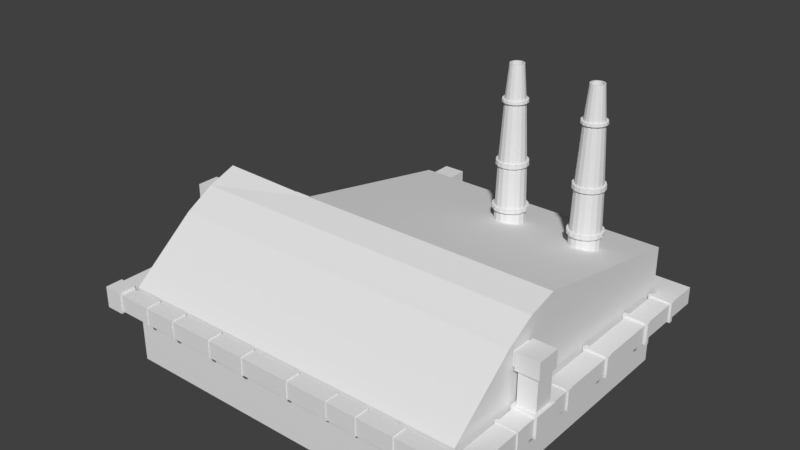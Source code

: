 # Source: factory.blend  (saved by Blender 2.79.0; exported with 4.5.12 LTS)
import bpy
from mathutils import Matrix  # noqa: F401  (used for matrix-valued properties, if any)

bpy.ops.wm.read_factory_settings(use_empty=True)
scene = bpy.context.scene
scene.name = 'Scene'

# ---- collections
col_collection_1 = bpy.data.collections.new('Collection 1'); scene.collection.children.link(col_collection_1)

# ---- materials (node trees are filled in below, after node groups)
mat_material = bpy.data.materials.new('Material')
mat_material.alpha_threshold = 0.0
mat_material.use_transparent_shadow = False
mat_material.roughness = 0.5
mat_material.line_color = (0.0, 0.0, 0.0, 1.0)

# ---- material node trees

# ---- world
world_world = bpy.data.worlds.new('World'); scene.world = world_world
world_world.color = (0.05088, 0.05088, 0.05088)
world_world.use_sun_shadow = False
world_world.sun_shadow_jitter_overblur = 0.0
world_world.cycles.sampling_method = 'MANUAL'

# ---- meshes
me_cube_001 = bpy.data.meshes.new('Cube.001')
me_cube_001.from_pydata([(-1.0, -1.235, -1.0), (-1.0, -1.235, 1.0), (-1.0, 0.7652, -1.0), (-1.0, 0.7652, 1.0), (1.0, -1.235, -1.0), (1.0, -1.235, 1.0), (1.0, 0.7652, -1.0), (1.0, 0.7652, 1.0), (3.416, -1.235, -1.0), (3.416, -1.235, 1.0), (3.416, 0.7652, -1.0), (3.416, 0.7652, 1.0), (6.888, -1.235, -1.0), (6.888, -1.235, 1.0), (6.888, 0.7652, -1.0), (6.888, 0.7652, 1.0), (8.187, -1.235, -1.0), (8.187, -1.235, 1.0), (8.187, 0.7652, -1.0), (8.187, 0.7652, 1.0), (8.199, 10.81, 1.02), (8.199, 10.81, -1.02), (6.875, 10.81, 1.02), (6.875, 10.81, -1.02), (8.208, 14.44, 1.033), (8.208, 14.44, -1.033), (6.867, 14.44, 1.033), (6.867, 14.44, -1.033), (6.888, 43.64, -1.0), (6.888, 43.64, 1.0), (8.187, 43.64, -1.0), (8.187, 43.64, 1.0), (8.26, 8.124, 1.113), (8.26, 8.124, -1.113), (8.137, 13.97, 4.926), (6.937, 13.97, 4.926), (8.137, 11.28, 4.926), (8.187, 11.17, 6.791), (6.937, 11.28, 4.926), (8.187, 14.08, 6.791), (6.888, 46.51, -1.0), (6.888, 46.51, 1.0), (8.187, 46.51, -1.0), (8.187, 46.51, 1.0), (-8.946, 46.52, 1.009), (-8.946, 46.52, -1.009), (-9.005, 46.71, 3.494), (-8.946, 43.62, 1.009), (-9.005, 43.43, 3.494), (-8.946, 43.62, -1.009), (-9.091, 43.64, 3.522), (-9.091, 46.51, 3.522), (-10.3, 43.64, 3.522), (-10.3, 46.51, 3.522), (-17.32, -1.235, -1.0), (-17.32, -1.235, 1.0), (-17.32, 1.018, -1.0), (-17.32, 1.018, 1.0), (-18.57, 1.018, -1.0), (-18.57, 1.018, 1.0), (-18.56, 15.08, -0.9775), (-18.56, 15.08, 0.9775), (-17.33, 15.08, 0.9775), (-17.33, 15.08, -0.9775), (-17.32, 18.2, 5.712), (-18.57, 18.2, 5.712), (-17.34, 15.41, 5.536), (-18.55, 15.41, 5.536), (-17.32, 18.2, 8.068), (-18.57, 18.2, 8.068), (-18.55, 17.99, 5.536), (-17.34, 17.99, 5.536), (-17.32, 19.25, -1.0), (-17.32, 19.25, 1.0), (-18.57, 19.25, -1.0), (-18.57, 19.25, 1.0), (-17.32, 21.13, -1.0), (-17.32, 21.13, 1.0), (-18.57, 21.13, -1.0), (-18.57, 21.13, 1.0), (-17.32, 19.72, 5.712), (-18.57, 19.72, 5.712), (-17.32, 19.72, 8.068), (-18.57, 19.72, 8.068), (-17.32, 21.74, 5.712), (-18.57, 21.74, 5.712), (-17.32, 21.74, 8.068), (-18.57, 21.74, 8.068), (-11.93, 19.15, 0.9177), (-11.93, 19.15, -0.9177), (-13.14, 19.3, 0.9375), (-13.14, 19.3, -0.9375), (-13.04, 19.57, 7.996), (-13.04, 19.57, 5.783), (-13.17, 21.73, 8.055), (-13.17, 21.73, 5.724), (-13.03, 19.15, 0.9177), (-13.03, 19.15, -0.999), (-13.17, 19.73, 8.055), (-13.17, 19.73, 5.724), (-11.91, 19.57, 7.996), (-11.91, 19.57, 5.783), (-13.08, 17.18, -1.0), (-13.08, 17.18, 1.0), (-13.08, 17.65, 5.712), (-13.08, 17.65, 8.068), (-11.88, 17.18, -1.0), (-11.88, 17.18, 1.0), (-11.88, 17.65, 5.712), (-11.88, 17.65, 8.068), (-3.79, 0.7652, 1.0), (-3.79, -1.235, 1.0), (-3.79, -1.235, -1.0), (-3.79, 0.7652, -1.0), (-7.278, 0.7652, 1.0), (-7.278, -1.235, -1.0), (-7.278, -1.235, 1.0), (-7.278, 0.7652, -1.0), (-9.876, 0.7652, 1.0), (-9.876, -1.235, -1.0), (-9.876, -1.235, 1.0), (-9.876, 0.7652, -1.0), (-12.93, 0.7652, 1.0), (-12.93, -1.235, -1.0), (-12.93, -1.235, 1.0), (-12.93, 0.7652, -1.0), (-15.12, 0.7652, 1.0), (-15.12, -1.235, -1.0), (-15.12, -1.235, 1.0), (-15.12, 0.7652, -1.0), (-14.95, -1.235, 1.0), (-14.95, 0.7652, -1.0), (-14.95, 0.7652, 1.0), (-14.95, -1.235, -1.0), (-12.67, -1.235, 1.0), (-12.67, 0.7652, -1.0), (-12.67, 0.7652, 1.0), (-12.67, -1.235, -1.0), (-9.624, -1.235, 1.0), (-9.624, 0.7652, -1.0), (-9.624, 0.7652, 1.0), (-9.624, -1.235, -1.0), (-6.99, -1.235, 1.0), (-6.99, 0.7652, -1.0), (-6.99, 0.7652, 1.0), (-6.99, -1.235, -1.0), (-3.547, -1.235, 1.0), (-3.547, 0.7652, -1.0), (-3.547, 0.7652, 1.0), (-3.547, -1.235, -1.0), (-0.7353, 0.7652, -1.0), (-0.7353, 0.7652, 1.0), (-0.7353, -1.235, -1.0), (-0.7353, -1.235, 1.0), (1.282, -1.235, 1.0), (1.282, 0.7652, 1.0), (1.282, 0.7652, -1.0), (1.282, -1.235, -1.0), (3.741, -1.235, -1.0), (3.741, -1.235, 1.0), (3.741, 0.7652, -1.0), (3.741, 0.7652, 1.0), (-15.14, 0.9059, 1.141), (-15.14, -1.375, -1.141), (-15.14, -1.375, 1.141), (-15.14, 0.9059, -1.141), (-14.93, -1.375, 1.141), (-14.93, 0.9059, -1.141), (-14.93, 0.9059, 1.141), (-14.93, -1.375, -1.141), (-12.95, 0.9001, 1.135), (-12.95, -1.37, -1.135), (-12.95, -1.37, 1.135), (-12.95, 0.9001, -1.135), (-12.65, -1.37, 1.135), (-12.65, 0.9001, -1.135), (-12.65, 0.9001, 1.135), (-12.65, -1.37, -1.135), (-9.892, 0.8983, 1.133), (-9.892, -1.368, -1.133), (-9.892, -1.368, 1.133), (-9.892, 0.8983, -1.133), (-9.607, -1.368, 1.133), (-9.607, 0.8983, -1.133), (-9.607, 0.8983, 1.133), (-9.607, -1.368, -1.133), (-7.299, 0.91, 1.145), (-7.299, -1.38, -1.145), (-7.299, -1.38, 1.145), (-7.299, 0.91, -1.145), (-6.969, -1.38, 1.145), (-6.969, 0.91, -1.145), (-6.969, 0.91, 1.145), (-6.969, -1.38, -1.145), (-3.805, 0.8959, 1.131), (-3.805, -1.365, 1.131), (-3.805, -1.365, -1.131), (-3.805, 0.8959, -1.131), (-3.531, -1.365, 1.131), (-3.531, 0.8959, -1.131), (-3.531, 0.8959, 1.131), (-3.531, -1.365, -1.131), (-1.012, -1.323, -1.088), (-1.012, -1.323, 1.088), (-1.012, 0.8529, -1.088), (-1.012, 0.8529, 1.088), (-0.7237, 0.8529, -1.088), (-0.7237, 0.8529, 1.088), (-0.7237, -1.323, -1.088), (-0.7237, -1.323, 1.088), (0.9841, -1.347, -1.113), (0.9841, -1.347, 1.113), (0.9841, 0.8779, -1.113), (0.9841, 0.8779, 1.113), (1.298, -1.347, 1.113), (1.298, 0.8779, 1.113), (1.298, 0.8779, -1.113), (1.298, -1.347, -1.113), (3.389, -1.402, -1.167), (3.389, -1.402, 1.167), (3.389, 0.9319, -1.167), (3.389, 0.9319, 1.167), (3.768, -1.402, -1.167), (3.768, -1.402, 1.167), (3.768, 0.9319, -1.167), (3.768, 0.9319, 1.167), (-17.16, 0.7652, 1.0), (-17.16, -1.235, -1.0), (-17.16, -1.235, 1.0), (-17.16, 0.7652, -1.0), (-17.32, -1.45, -1.26), (-17.32, -1.45, 1.26), (-17.32, 0.9803, -1.26), (-17.32, 0.9803, 1.26), (-18.57, -1.45, -1.26), (-18.57, -1.45, 1.26), (-18.57, 0.9803, -1.26), (-18.57, 0.9803, 1.26), (-17.19, 18.32, -1.201), (-17.19, 18.32, 1.201), (-18.7, 18.32, -1.201), (-18.7, 18.32, 1.201), (-18.7, 15.08, 1.201), (-18.7, 15.08, -1.201), (-17.19, 15.08, -1.201), (-17.19, 15.08, 1.201), (-18.57, 12.49, -1.0), (-17.32, 12.49, 1.0), (-18.57, 12.49, 1.0), (-17.32, 12.49, -1.0), (-17.35, 17.97, 1.201), (-18.54, 17.97, 1.201), (-18.54, 15.43, 1.201), (-17.35, 15.43, 1.201), (-17.31, 18.32, -1.004), (-17.31, 18.32, 1.004), (-18.58, 18.32, -1.004), (-18.58, 18.32, 1.004), (-17.22, 18.25, 5.536), (-18.67, 18.25, 5.536), (-18.67, 15.15, 5.536), (-17.22, 15.15, 5.536), (-17.22, 18.25, 8.243), (-18.67, 18.25, 8.243), (-18.67, 15.15, 8.243), (-17.22, 15.15, 8.243), (-17.32, 19.0, -1.001), (-18.57, 19.0, -1.001), (-18.57, 19.0, 1.001), (-17.32, 19.0, 1.001), (-17.27, 19.26, -1.075), (-17.27, 19.26, 1.075), (-18.62, 19.26, -1.075), (-18.62, 19.26, 1.075), (-17.27, 18.99, -1.076), (-18.62, 18.99, -1.076), (-18.62, 18.99, 1.076), (-17.27, 18.99, 1.076), (-16.33, 21.13, 1.0), (-16.33, 21.13, -1.0), (-16.33, 19.25, 1.0), (-16.33, 19.25, -1.0), (-16.18, 21.13, 1.0), (-16.18, 19.25, 1.0), (-16.18, 21.13, -1.0), (-16.18, 19.25, -1.0), (-16.34, 21.27, 1.144), (-16.34, 21.27, -1.144), (-16.34, 19.11, 1.144), (-16.34, 19.11, -1.144), (-16.17, 21.27, 1.144), (-16.17, 19.11, 1.144), (-16.17, 21.27, -1.144), (-16.17, 19.11, -1.144), (-13.14, 19.15, -1.105), (-13.14, 19.15, 1.105), (-13.14, 21.23, -1.105), (-13.14, 21.23, 1.105), (-11.81, 19.15, -1.105), (-11.81, 19.15, 1.105), (-11.81, 21.23, -1.105), (-11.81, 21.23, 1.105), (-13.14, 21.07, -0.9375), (-13.14, 21.07, 0.9375), (-14.32, 21.09, -0.9617), (-14.32, 19.28, -0.9617), (-14.32, 19.28, 0.9617), (-14.32, 21.09, 0.9617), (-14.18, 21.09, -0.9589), (-14.18, 21.09, 0.9589), (-14.18, 19.28, -0.9589), (-14.18, 19.28, 0.9589), (-14.32, 21.2, -1.072), (-14.32, 19.18, -1.072), (-14.32, 19.18, 1.072), (-14.32, 21.2, 1.072), (-14.17, 21.2, -1.069), (-14.17, 21.2, 1.069), (-14.17, 19.18, -1.069), (-14.17, 19.18, 1.069), (-13.17, 19.57, 5.537), (-13.17, 19.57, 8.243), (-13.17, 21.89, 5.537), (-13.17, 21.89, 8.243), (-11.79, 19.57, 5.537), (-11.79, 19.57, 8.243), (-11.79, 21.89, 5.537), (-11.79, 21.89, 8.243), (-16.26, 19.72, 8.065), (-16.26, 21.73, 8.065), (-16.26, 21.73, 5.715), (-16.26, 19.72, 5.715), (-16.07, 19.72, 8.064), (-16.07, 21.73, 8.064), (-16.07, 21.73, 5.715), (-16.07, 19.72, 5.715), (-14.62, 19.72, 8.059), (-14.62, 21.73, 8.059), (-14.62, 21.73, 5.72), (-14.62, 19.72, 5.72), (-14.45, 19.72, 8.059), (-14.45, 21.73, 8.059), (-14.45, 21.73, 5.72), (-14.45, 19.72, 5.72), (-16.27, 19.66, 8.131), (-16.27, 21.79, 8.131), (-16.27, 21.79, 5.648), (-16.27, 19.66, 5.648), (-16.06, 19.66, 8.13), (-16.06, 21.79, 8.13), (-16.06, 21.79, 5.649), (-16.06, 19.66, 5.649), (-14.62, 19.65, 8.139), (-14.62, 21.8, 8.139), (-14.62, 21.8, 5.64), (-14.62, 19.65, 5.64), (-14.45, 19.65, 8.138), (-14.45, 21.8, 8.138), (-14.45, 21.8, 5.641), (-14.45, 19.65, 5.641), (-18.57, 12.15, -1.0), (-17.32, 12.15, 1.0), (-18.57, 12.15, 1.0), (-17.32, 12.15, -1.0), (-18.64, 12.51, -1.102), (-17.25, 12.51, 1.102), (-18.64, 12.51, 1.102), (-17.25, 12.51, -1.102), (-18.64, 12.14, -1.102), (-17.25, 12.14, 1.102), (-18.64, 12.14, 1.102), (-17.25, 12.14, -1.102), (-18.57, 7.246, -1.0), (-17.32, 7.246, 1.0), (-18.57, 7.246, 1.0), (-17.32, 7.246, -1.0), (-18.57, 6.914, -1.0), (-17.32, 6.914, 1.0), (-18.57, 6.914, 1.0), (-17.32, 6.914, -1.0), (-18.66, 7.27, -1.143), (-17.23, 7.27, 1.143), (-18.66, 7.27, 1.143), (-17.23, 7.27, -1.143), (-18.66, 6.89, -1.143), (-17.23, 6.89, 1.143), (-18.66, 6.89, 1.143), (-17.23, 6.89, -1.143), (6.73, 10.81, -1.243), (6.73, 10.81, 1.243), (8.345, 10.81, -1.243), (8.345, 10.81, 1.243), (6.73, 14.44, -1.243), (6.73, 14.44, 1.243), (8.345, 14.44, -1.243), (8.345, 14.44, 1.243), (8.187, 8.095, -1.0), (8.187, 8.095, 1.0), (6.888, 8.095, 1.0), (6.888, 8.095, -1.0), (8.187, 7.579, 1.0), (6.888, 7.579, 1.0), (6.888, 7.579, -1.0), (8.187, 7.579, -1.0), (8.187, 17.28, 1.0), (6.888, 17.28, 1.0), (6.888, 17.28, -1.0), (8.187, 17.28, -1.0), (8.187, 17.79, 1.0), (6.888, 17.79, 1.0), (6.888, 17.79, -1.0), (8.187, 17.79, -1.0), (6.937, 11.28, 1.243), (8.138, 11.28, 1.243), (6.937, 13.97, 1.243), (8.138, 13.97, 1.243), (6.795, 10.96, 4.926), (8.28, 10.96, 4.926), (6.795, 14.29, 4.926), (8.28, 14.29, 4.926), (6.795, 10.96, 6.917), (8.28, 10.96, 6.917), (6.795, 14.29, 6.917), (8.28, 14.29, 6.917), (6.815, 8.124, 1.113), (6.815, 8.124, -1.113), (8.26, 7.55, 1.113), (6.815, 7.55, 1.113), (6.815, 7.55, -1.113), (8.26, 7.55, -1.113), (8.303, 17.23, 1.179), (6.772, 17.23, 1.179), (6.772, 17.23, -1.179), (8.303, 17.23, -1.179), (8.303, 17.84, 1.179), (6.772, 17.84, 1.179), (6.772, 17.84, -1.179), (8.303, 17.84, -1.179), (8.187, 25.59, 1.0), (6.888, 25.59, 1.0), (6.888, 25.59, -1.0), (8.187, 25.59, -1.0), (8.187, 26.1, 1.0), (6.888, 26.1, 1.0), (6.888, 26.1, -1.0), (8.187, 26.1, -1.0), (8.333, 25.53, 1.226), (6.741, 25.53, 1.226), (6.741, 25.53, -1.226), (8.333, 25.53, -1.226), (8.333, 26.15, 1.226), (6.741, 26.15, 1.226), (6.741, 26.15, -1.226), (8.333, 26.15, -1.226), (8.187, 34.87, 1.0), (6.888, 34.87, 1.0), (6.888, 34.87, -1.0), (8.187, 34.87, -1.0), (8.187, 35.26, 1.0), (6.888, 35.26, 1.0), (6.888, 35.26, -1.0), (8.187, 35.26, -1.0), (8.361, 34.81, 1.269), (6.713, 34.81, 1.269), (6.713, 34.81, -1.269), (8.361, 34.81, -1.269), (8.361, 35.31, 1.269), (6.713, 35.31, 1.269), (6.713, 35.31, -1.269), (8.361, 35.31, -1.269), (5.269, 43.64, 1.0), (5.269, 43.64, -1.0), (5.269, 46.51, -1.0), (5.269, 46.51, 1.0), (5.55, 43.64, -1.0), (5.55, 46.51, -1.0), (5.55, 43.64, 1.0), (5.55, 46.51, 1.0), (5.233, 43.27, 1.256), (5.233, 43.27, -1.256), (5.233, 46.87, -1.256), (5.233, 46.87, 1.256), (5.586, 43.27, -1.256), (5.586, 46.87, -1.256), (5.586, 43.27, 1.256), (5.586, 46.87, 1.256), (8.187, 41.11, 1.0), (6.888, 41.11, 1.0), (6.888, 41.11, -1.0), (8.187, 41.11, -1.0), (8.187, 41.57, 1.0), (6.888, 41.57, 1.0), (6.888, 41.57, -1.0), (8.187, 41.57, -1.0), (8.309, 41.07, 1.188), (6.766, 41.07, 1.188), (6.766, 41.07, -1.188), (8.309, 41.07, -1.188), (8.309, 41.61, 1.188), (6.766, 41.61, 1.188), (6.766, 41.61, -1.188), (8.309, 41.61, -1.188), (0.816, 43.64, 1.0), (0.816, 46.51, 1.0), (0.816, 43.64, -1.0), (0.816, 46.51, -1.0), (0.4865, 43.64, 1.0), (0.4865, 46.51, 1.0), (0.4865, 43.64, -1.0), (0.4865, 46.51, -1.0), (0.8661, 43.2, 1.305), (0.8661, 46.94, 1.305), (0.8661, 43.2, -1.305), (0.8661, 46.94, -1.305), (0.4363, 43.2, 1.305), (0.4363, 46.94, 1.305), (0.4363, 43.2, -1.305), (0.4363, 46.94, -1.305), (-4.302, 43.64, 1.0), (-4.302, 46.51, 1.0), (-4.302, 43.64, -1.0), (-4.302, 46.51, -1.0), (-4.568, 43.64, 1.0), (-4.568, 46.51, 1.0), (-4.568, 43.64, -1.0), (-4.568, 46.51, -1.0), (-4.302, 43.64, 1.0), (-4.302, 46.51, 1.0), (-4.302, 43.64, -1.0), (-4.302, 46.51, -1.0), (-4.568, 43.64, 1.0), (-4.568, 46.51, 1.0), (-4.568, 43.64, -1.0), (-4.568, 46.51, -1.0), (-4.277, 43.37, 1.188), (-4.277, 46.77, 1.188), (-4.277, 43.37, -1.188), (-4.277, 46.77, -1.188), (-4.592, 43.37, 1.188), (-4.592, 46.77, 1.188), (-4.592, 43.37, -1.188), (-4.592, 46.77, -1.188), (6.795, 11.27, 5.11), (6.795, 13.98, 5.11), (6.795, 11.27, 6.732), (6.795, 13.98, 6.732), (6.084, 11.27, 5.11), (6.084, 13.98, 5.11), (6.084, 11.27, 6.732), (6.084, 13.98, 6.732), (-8.946, 43.29, -1.239), (-8.946, 43.29, 1.239), (-8.946, 46.85, -1.239), (-8.946, 46.85, 1.239), (-10.45, 43.29, -1.239), (-10.45, 43.29, 1.239), (-10.45, 46.85, -1.239), (-10.45, 46.85, 1.239), (-10.39, 43.43, 3.494), (-10.39, 46.71, 3.494), (-9.005, 43.43, 5.634), (-9.005, 46.71, 5.634), (-10.39, 43.43, 5.634), (-10.39, 46.71, 5.634), (-7.79, 43.64, 1.0), (-7.79, 46.51, 1.0), (-7.79, 43.64, -1.0), (-7.79, 46.51, -1.0), (-9.095, 43.65, 1.239), (-9.095, 46.5, 1.239), (-10.3, 43.65, 1.239), (-10.3, 46.5, 1.239), (-9.126, 43.29, -0.942), (-9.126, 43.29, 0.942), (-10.27, 43.29, -0.942), (-10.27, 43.29, 0.942), (-9.212, 43.43, 3.813), (-10.18, 43.43, 3.813), (-9.212, 43.43, 5.315), (-10.18, 43.43, 5.315), (-9.126, 42.04, -0.942), (-9.126, 42.04, 0.942), (-10.27, 42.04, -0.942), (-10.27, 42.04, 0.942), (-9.212, 42.18, 3.813), (-10.18, 42.18, 3.813), (-9.212, 42.18, 5.315), (-10.18, 42.18, 5.315)], [(39, 37)], [(228, 226, 57, 55), (150, 151, 7, 6), (155, 154, 9, 11), (153, 151, 207, 209), (150, 6, 4, 152), (0, 2, 204, 202), (159, 158, 12, 13), (156, 155, 11, 10), (154, 157, 8, 9), (157, 156, 10, 8), (15, 13, 17, 19), (158, 160, 14, 12), (161, 159, 13, 15), (160, 161, 15, 14), (18, 19, 17, 16), (389, 391, 413, 412), (13, 12, 16, 17), (12, 14, 18, 16), (391, 395, 415, 413), (21, 396, 399, 23), (22, 398, 397, 20), (491, 490, 31, 29), (24, 404, 405, 26), (389, 388, 23, 22), (25, 407, 404, 24), (492, 491, 29, 28), (493, 492, 28, 30), (490, 493, 30, 31), (415, 34, 36, 413), (26, 405, 406, 27), (27, 406, 407, 25), (23, 399, 398, 22), (416, 418, 35, 38), (414, 35, 34, 415), (419, 417, 36, 34), (412, 38, 35, 414), (40, 41, 43, 42), (30, 28, 40, 42), (31, 30, 42, 43), (29, 31, 43, 41), (552, 553, 44, 45), (550, 552, 45, 49), (553, 551, 47, 44), (551, 550, 49, 47), (50, 51, 46, 48), (51, 53, 559, 46), (53, 52, 558, 559), (52, 50, 48, 558), (56, 57, 233, 232), (229, 227, 54, 56), (226, 229, 56, 57), (227, 228, 55, 54), (56, 54, 230, 232), (59, 58, 236, 237), (55, 57, 233, 231), (244, 245, 62, 63), (64, 68, 262, 258), (65, 64, 258, 259), (68, 69, 263, 262), (65, 69, 83, 81), (72, 74, 78, 76), (238, 240, 256, 254), (77, 76, 78, 79), (74, 75, 79, 78), (75, 73, 77, 79), (321, 323, 94, 98), (81, 83, 87, 85), (69, 68, 82, 83), (68, 64, 80, 82), (64, 65, 81, 80), (84, 85, 87, 86), (80, 81, 85, 84), (92, 105, 109, 100), (83, 82, 86, 87), (322, 320, 99, 95), (93, 101, 108, 104), (105, 92, 93, 104), (295, 297, 303, 90), (294, 298, 89, 97), (296, 294, 91, 302), (102, 103, 96, 97), (89, 88, 107, 106), (321, 320, 93, 92), (100, 109, 108, 101), (299, 295, 96, 88), (295, 294, 97, 96), (297, 296, 302, 303), (320, 321, 98, 99), (298, 299, 88, 89), (102, 97, 89, 106), (325, 321, 92, 100), (147, 149, 201, 199), (149, 146, 198, 201), (111, 112, 196, 195), (112, 113, 197, 196), (117, 114, 186, 189), (142, 144, 192, 190), (114, 116, 188, 186), (144, 143, 191, 192), (140, 139, 183, 184), (120, 119, 179, 180), (119, 121, 181, 179), (139, 141, 185, 183), (122, 124, 172, 170), (135, 137, 177, 175), (137, 134, 174, 177), (124, 123, 171, 172), (130, 132, 168, 166), (132, 131, 167, 168), (129, 126, 162, 165), (126, 128, 164, 162), (124, 122, 132, 130), (125, 123, 133, 131), (122, 125, 131, 132), (123, 124, 130, 133), (120, 118, 136, 134), (121, 119, 137, 135), (118, 121, 135, 136), (119, 120, 134, 137), (116, 114, 140, 138), (117, 115, 141, 139), (114, 117, 139, 140), (115, 116, 138, 141), (111, 110, 144, 142), (113, 112, 145, 143), (110, 113, 143, 144), (112, 111, 142, 145), (1, 3, 148, 146), (2, 0, 149, 147), (3, 2, 147, 148), (0, 1, 146, 149), (7, 151, 153, 5), (152, 153, 209, 208), (4, 5, 153, 152), (3, 1, 203, 205), (6, 7, 213, 212), (156, 157, 217, 216), (7, 5, 211, 213), (155, 156, 216, 215), (8, 10, 220, 218), (9, 8, 218, 219), (159, 161, 225, 223), (158, 159, 223, 222), (169, 166, 164, 163), (168, 167, 165, 162), (167, 169, 163, 165), (166, 168, 162, 164), (127, 129, 165, 163), (133, 130, 166, 169), (128, 127, 163, 164), (131, 133, 169, 167), (177, 174, 172, 171), (176, 175, 173, 170), (175, 177, 171, 173), (174, 176, 170, 172), (125, 122, 170, 173), (136, 135, 175, 176), (134, 136, 176, 174), (123, 125, 173, 171), (185, 182, 180, 179), (184, 183, 181, 178), (183, 185, 179, 181), (182, 184, 178, 180), (138, 140, 184, 182), (118, 120, 180, 178), (121, 118, 178, 181), (141, 138, 182, 185), (193, 190, 188, 187), (192, 191, 189, 186), (191, 193, 187, 189), (190, 192, 186, 188), (145, 142, 190, 193), (143, 145, 193, 191), (115, 117, 189, 187), (116, 115, 187, 188), (201, 198, 195, 196), (200, 199, 197, 194), (199, 201, 196, 197), (198, 200, 194, 195), (110, 111, 195, 194), (113, 110, 194, 197), (148, 147, 199, 200), (146, 148, 200, 198), (208, 209, 203, 202), (207, 205, 203, 209), (204, 206, 208, 202), (204, 205, 207, 206), (2, 3, 205, 204), (151, 150, 206, 207), (1, 0, 202, 203), (150, 152, 208, 206), (210, 212, 216, 217), (211, 210, 217, 214), (212, 213, 215, 216), (213, 211, 214, 215), (154, 155, 215, 214), (5, 4, 210, 211), (157, 154, 214, 217), (4, 6, 212, 210), (220, 221, 225, 224), (221, 219, 223, 225), (218, 220, 224, 222), (219, 218, 222, 223), (160, 158, 222, 224), (161, 160, 224, 225), (11, 9, 219, 221), (10, 11, 221, 220), (127, 128, 228, 227), (126, 129, 229, 226), (129, 127, 227, 229), (128, 126, 226, 228), (231, 233, 237, 235), (234, 235, 237, 236), (232, 230, 234, 236), (230, 231, 235, 234), (57, 59, 237, 233), (54, 55, 231, 230), (58, 56, 232, 236), (243, 242, 241, 240), (245, 244, 238, 239), (244, 243, 240, 238), (245, 242, 61, 62), (242, 243, 60, 61), (241, 242, 252, 251), (243, 244, 63, 60), (248, 246, 364, 366), (247, 248, 366, 365), (363, 360, 368, 371), (361, 363, 371, 369), (63, 249, 246, 60), (60, 246, 248, 61), (61, 248, 247, 62), (62, 247, 249, 63), (69, 65, 259, 263), (239, 241, 251, 250), (242, 245, 253, 252), (245, 239, 250, 253), (240, 241, 257, 256), (241, 239, 255, 257), (239, 238, 254, 255), (260, 261, 265, 264), (264, 265, 262, 263), (259, 260, 264, 263), (261, 258, 262, 265), (258, 261, 66, 71), (259, 258, 71, 70), (261, 260, 67, 66), (260, 259, 70, 67), (66, 253, 250, 71), (71, 250, 251, 70), (70, 251, 252, 67), (67, 252, 253, 66), (266, 254, 256, 267), (267, 256, 257, 268), (268, 257, 255, 269), (269, 255, 254, 266), (72, 73, 271, 270), (73, 75, 273, 271), (269, 266, 274, 277), (267, 268, 276, 275), (271, 277, 274, 270), (273, 276, 277, 271), (272, 275, 276, 273), (270, 274, 275, 272), (266, 267, 275, 274), (268, 269, 277, 276), (74, 72, 270, 272), (75, 74, 272, 273), (73, 72, 281, 280), (72, 76, 279, 281), (77, 73, 280, 278), (76, 77, 278, 279), (279, 278, 286, 287), (284, 285, 293, 292), (280, 281, 289, 288), (282, 284, 292, 290), (288, 289, 293, 291), (289, 287, 292, 293), (286, 288, 291, 290), (287, 286, 290, 292), (281, 279, 287, 289), (283, 282, 290, 291), (285, 283, 291, 293), (278, 280, 288, 286), (299, 298, 300, 301), (294, 296, 300, 298), (297, 295, 299, 301), (296, 297, 301, 300), (103, 107, 88, 96), (294, 295, 90, 91), (304, 284, 282, 307), (306, 283, 285, 305), (308, 302, 91, 310), (307, 282, 283, 306), (310, 311, 319, 318), (284, 304, 305, 285), (307, 306, 314, 315), (308, 310, 318, 316), (302, 308, 309, 303), (90, 311, 310, 91), (303, 309, 311, 90), (306, 305, 313, 314), (317, 315, 314, 319), (319, 314, 313, 318), (316, 312, 315, 317), (312, 316, 318, 313), (304, 307, 315, 312), (305, 304, 312, 313), (311, 309, 317, 319), (309, 308, 316, 317), (320, 322, 326, 324), (325, 324, 326, 327), (323, 321, 325, 327), (322, 323, 327, 326), (320, 324, 101, 93), (323, 322, 95, 94), (324, 325, 100, 101), (340, 98, 94, 341), (341, 94, 95, 342), (342, 95, 99, 343), (343, 99, 98, 340), (80, 331, 328, 82), (84, 330, 331, 80), (86, 329, 330, 84), (82, 328, 329, 86), (334, 335, 351, 350), (328, 331, 347, 344), (332, 333, 349, 348), (330, 329, 345, 346), (335, 339, 336, 332), (334, 338, 339, 335), (333, 337, 338, 334), (332, 336, 337, 333), (336, 339, 355, 352), (340, 341, 357, 356), (338, 337, 353, 354), (343, 340, 356, 359), (347, 351, 348, 344), (346, 350, 351, 347), (345, 349, 350, 346), (344, 348, 349, 345), (329, 328, 344, 345), (331, 330, 346, 347), (333, 334, 350, 349), (335, 332, 348, 351), (355, 359, 356, 352), (354, 358, 359, 355), (353, 357, 358, 354), (352, 356, 357, 353), (342, 343, 359, 358), (337, 336, 352, 353), (339, 338, 354, 355), (341, 342, 358, 357), (375, 372, 360, 363), (374, 373, 361, 362), (373, 375, 363, 361), (372, 374, 362, 360), (368, 370, 366, 364), (369, 371, 367, 365), (370, 369, 365, 366), (371, 368, 364, 367), (360, 362, 370, 368), (362, 361, 369, 370), (246, 249, 367, 364), (249, 247, 365, 367), (378, 377, 385, 386), (374, 372, 380, 382), (376, 378, 386, 384), (373, 374, 382, 381), (56, 58, 376, 379), (59, 57, 377, 378), (57, 56, 379, 377), (58, 59, 378, 376), (384, 386, 382, 380), (385, 387, 383, 381), (386, 385, 381, 382), (387, 384, 380, 383), (372, 375, 383, 380), (375, 373, 381, 383), (377, 379, 387, 385), (379, 376, 384, 387), (390, 388, 392, 394), (391, 390, 394, 395), (388, 389, 393, 392), (20, 397, 396, 21), (394, 392, 27, 25), (395, 393, 414, 415), (393, 395, 24, 26), (393, 389, 412, 414), (390, 391, 20, 21), (401, 400, 426, 427), (399, 396, 33, 425), (403, 402, 428, 429), (397, 398, 424, 32), (19, 18, 403, 400), (15, 19, 400, 401), (14, 15, 401, 402), (18, 14, 402, 403), (388, 390, 21, 23), (392, 393, 26, 27), (391, 389, 22, 20), (395, 394, 25, 24), (408, 409, 435, 434), (406, 405, 431, 432), (411, 408, 434, 437), (409, 410, 436, 435), (420, 422, 545, 544), (420, 421, 423, 422), (419, 418, 422, 423), (417, 419, 423, 421), (416, 417, 421, 420), (413, 36, 38, 412), (418, 419, 34, 35), (417, 416, 38, 36), (429, 428, 425, 33), (428, 427, 424, 425), (427, 426, 32, 424), (426, 429, 33, 32), (396, 397, 32, 33), (398, 399, 425, 424), (402, 401, 427, 428), (400, 403, 429, 426), (430, 433, 437, 434), (433, 432, 436, 437), (432, 431, 435, 436), (431, 430, 434, 435), (404, 407, 433, 430), (410, 411, 437, 436), (405, 404, 430, 431), (407, 406, 432, 433), (408, 411, 441, 438), (411, 410, 440, 441), (410, 409, 439, 440), (409, 408, 438, 439), (444, 445, 453, 452), (438, 441, 449, 446), (442, 443, 451, 450), (440, 439, 447, 448), (446, 449, 453, 450), (449, 448, 452, 453), (448, 447, 451, 452), (447, 446, 450, 451), (439, 438, 446, 447), (441, 440, 448, 449), (443, 444, 452, 451), (445, 442, 450, 453), (442, 445, 457, 454), (445, 444, 456, 457), (444, 443, 455, 456), (443, 442, 454, 455), (461, 458, 466, 469), (459, 460, 468, 467), (457, 456, 464, 465), (455, 454, 462, 463), (462, 465, 469, 466), (465, 464, 468, 469), (464, 463, 467, 468), (463, 462, 466, 467), (456, 455, 463, 464), (458, 459, 467, 466), (454, 457, 465, 462), (460, 461, 469, 468), (475, 474, 482, 483), (472, 473, 481, 480), (477, 475, 483, 485), (471, 472, 480, 479), (28, 29, 476, 474), (40, 28, 474, 475), (29, 41, 477, 476), (41, 40, 475, 477), (485, 483, 480, 481), (484, 485, 481, 478), (483, 482, 479, 480), (482, 484, 478, 479), (470, 471, 479, 478), (473, 470, 478, 481), (476, 477, 485, 484), (474, 476, 484, 482), (458, 461, 489, 486), (461, 460, 488, 489), (460, 459, 487, 488), (459, 458, 486, 487), (493, 490, 498, 501), (491, 492, 500, 499), (489, 488, 496, 497), (487, 486, 494, 495), (494, 497, 501, 498), (497, 496, 500, 501), (496, 495, 499, 500), (495, 494, 498, 499), (488, 487, 495, 496), (490, 491, 499, 498), (486, 489, 497, 494), (492, 493, 501, 500), (473, 472, 505, 503), (470, 473, 503, 502), (472, 471, 504, 505), (471, 470, 502, 504), (507, 506, 514, 515), (503, 505, 513, 511), (506, 508, 516, 514), (505, 504, 512, 513), (511, 513, 517, 515), (510, 511, 515, 514), (513, 512, 516, 517), (512, 510, 514, 516), (504, 502, 510, 512), (502, 503, 511, 510), (508, 509, 517, 516), (509, 507, 515, 517), (507, 509, 521, 519), (506, 507, 519, 518), (509, 508, 520, 521), (508, 506, 518, 520), (525, 523, 531, 533), (524, 525, 533, 532), (518, 519, 527, 526), (520, 518, 526, 528), (531, 530, 538, 539), (530, 532, 540, 538), (527, 529, 537, 535), (529, 528, 536, 537), (521, 520, 528, 529), (522, 524, 532, 530), (519, 521, 529, 527), (523, 522, 530, 531), (535, 537, 541, 539), (534, 535, 539, 538), (537, 536, 540, 541), (536, 534, 538, 540), (528, 526, 534, 536), (526, 527, 535, 534), (532, 533, 541, 540), (533, 531, 539, 541), (545, 543, 547, 549), (418, 416, 542, 543), (416, 420, 544, 542), (422, 418, 543, 545), (544, 545, 549, 548), (542, 544, 548, 546), (543, 542, 546, 547), (553, 552, 556, 557), (554, 555, 557, 556), (551, 555, 575, 573), (552, 550, 554, 556), (562, 558, 577, 579), (560, 561, 563, 562), (559, 558, 562, 563), (46, 559, 563, 561), (48, 46, 561, 560), (523, 525, 567, 565), (522, 523, 565, 564), (525, 524, 566, 567), (524, 522, 564, 566), (49, 566, 564, 47), (47, 564, 565, 44), (44, 565, 567, 45), (45, 567, 566, 49), (555, 551, 568, 570), (51, 569, 571, 53), (557, 555, 570, 571), (551, 553, 569, 568), (553, 557, 571, 569), (53, 571, 570, 52), (52, 570, 568, 50), (50, 568, 569, 51), (574, 572, 580, 582), (555, 554, 574, 575), (550, 551, 573, 572), (554, 550, 572, 574), (560, 562, 579, 578), (558, 48, 576, 577), (48, 560, 578, 576), (575, 574, 582, 583), (576, 578, 586, 584), (577, 576, 584, 585), (573, 575, 583, 581), (579, 577, 585, 587), (572, 573, 581, 580), (578, 579, 587, 586)])
me_cube_001.use_remesh_preserve_volume = False
me_cube_001.use_remesh_preserve_attributes = False
me_cube_001.use_mirror_vertex_groups = False
me_cube_001.update()
me_cylinder = bpy.data.meshes.new('Cylinder')
me_cylinder.from_pydata([(0.0, 1.0, -1.0), (3.519e-08, 0.4183, 1.66), (0.3827, 0.9239, -1.0), (0.1601, 0.3865, 1.66), (0.7071, 0.7071, -1.0), (0.2958, 0.2958, 1.66), (0.9239, 0.3827, -1.0), (0.3865, 0.1601, 1.66), (1.0, -4.371e-08, -1.0), (0.4183, -2.028e-08, 1.66), (0.9239, -0.3827, -1.0), (0.3865, -0.1601, 1.66), (0.7071, -0.7071, -1.0), (0.2958, -0.2958, 1.66), (0.3827, -0.9239, -1.0), (0.1601, -0.3865, 1.66), (1.51e-07, -1.0, -1.0), (9.836e-08, -0.4183, 1.66), (-0.3827, -0.9239, -1.0), (-0.1601, -0.3865, 1.66), (-0.7071, -0.7071, -1.0), (-0.2958, -0.2958, 1.66), (-0.9239, -0.3827, -1.0), (-0.3865, -0.1601, 1.66), (-1.0, 1.192e-08, -1.0), (-0.4183, 2.997e-09, 1.66), (-0.9239, 0.3827, -1.0), (-0.3865, 0.1601, 1.66), (-0.7071, 0.7071, -1.0), (-0.2958, 0.2958, 1.66), (-0.3827, 0.9239, -1.0), (-0.1601, 0.3865, 1.66), (6.12e-09, 0.8867, -0.1576), (0.3393, 0.8192, -0.1576), (0.627, 0.627, -0.1576), (0.8192, 0.3393, -0.1576), (0.8867, -3.718e-08, -0.1576), (0.8192, -0.3393, -0.1576), (0.627, -0.627, -0.1576), (0.3393, -0.8192, -0.1576), (1.4e-07, -0.8867, -0.1576), (-0.3393, -0.8192, -0.1576), (-0.627, -0.627, -0.1576), (-0.8192, -0.3393, -0.1576), (-0.8867, 1.216e-08, -0.1576), (-0.8192, 0.3393, -0.1576), (-0.627, 0.627, -0.1576), (-0.3393, 0.8192, -0.1576), (1.047e-08, 0.8092, 0.4155), (0.3097, 0.7476, 0.4155), (0.5722, 0.5722, 0.4155), (0.7476, 0.3097, 0.4155), (0.8092, -3.414e-08, 0.4155), (0.7476, -0.3097, 0.4155), (0.5722, -0.5722, 0.4155), (0.3097, -0.7476, 0.4155), (1.327e-07, -0.8092, 0.4155), (-0.3097, -0.7476, 0.4155), (-0.5722, -0.5722, 0.4155), (-0.7476, -0.3097, 0.4155), (-0.8092, 1.088e-08, 0.4155), (-0.7476, 0.3097, 0.4155), (-0.5722, 0.5722, 0.4155), (-0.3097, 0.7476, 0.4155), (2.261e-08, 0.6053, 1.203), (0.2317, 0.5593, 1.203), (0.428, 0.428, 1.203), (0.5593, 0.2317, 1.203), (0.6053, -2.601e-08, 1.203), (0.5593, -0.2317, 1.203), (0.428, -0.428, 1.203), (0.2317, -0.5593, 1.203), (1.14e-07, -0.6053, 1.203), (-0.2317, -0.5593, 1.203), (-0.428, -0.428, 1.203), (-0.5593, -0.2317, 1.203), (-0.6053, 7.668e-09, 1.203), (-0.5593, 0.2317, 1.203), (-0.428, 0.428, 1.203), (-0.2317, 0.5593, 1.203), (3.875e-08, 0.3523, 1.66), (0.1348, 0.3255, 1.66), (0.2491, 0.2491, 1.66), (0.3255, 0.1348, 1.66), (0.3523, -1.796e-08, 1.66), (0.3255, -0.1348, 1.66), (0.2491, -0.2491, 1.66), (0.1348, -0.3255, 1.66), (9.194e-08, -0.3523, 1.66), (-0.1348, -0.3255, 1.66), (-0.2491, -0.2491, 1.66), (-0.3255, -0.1348, 1.66), (-0.3523, 1.641e-09, 1.66), (-0.3255, 0.1348, 1.66), (-0.2491, 0.2491, 1.66), (-0.1348, 0.3255, 1.66), (3.875e-08, 0.3523, -0.8179), (0.1348, 0.3255, -0.8179), (0.2491, 0.2491, -0.8179), (0.3255, 0.1348, -0.8179), (0.3523, -1.796e-08, -0.8179), (0.3255, -0.1348, -0.8179), (0.2491, -0.2491, -0.8179), (0.1348, -0.3255, -0.8179), (9.194e-08, -0.3523, -0.8179), (-0.1348, -0.3255, -0.8179), (-0.2491, -0.2491, -0.8179), (-0.3255, -0.1348, -0.8179), (-0.3523, 1.641e-09, -0.8179), (-0.3255, 0.1348, -0.8179), (-0.2491, 0.2491, -0.8179), (-0.1348, 0.3255, -0.8179), (0.3043, 0.7347, 0.4694), (0.5623, 0.5623, 0.4694), (0.7347, 0.3043, 0.4694), (0.7953, -3.359e-08, 0.4694), (0.7347, -0.3043, 0.4694), (0.5623, -0.5623, 0.4694), (0.3043, -0.7347, 0.4694), (1.314e-07, -0.7953, 0.4694), (-0.3043, -0.7347, 0.4694), (-0.5623, -0.5623, 0.4694), (-0.7347, -0.3043, 0.4694), (-0.7953, 1.066e-08, 0.4694), (-0.7347, 0.3043, 0.4694), (-0.5623, 0.5623, 0.4694), (-0.3043, 0.7347, 0.4694), (1.13e-08, 0.7953, 0.4694), (1.82e-09, 0.9321, 0.4155), (0.3567, 0.8612, 0.4155), (0.6591, 0.6591, 0.4155), (0.8612, 0.3567, 0.4155), (0.9321, -3.933e-08, 0.4155), (0.8612, -0.3567, 0.4155), (0.6591, -0.6591, 0.4155), (0.3567, -0.8612, 0.4155), (1.426e-07, -0.9321, 0.4155), (-0.3567, -0.8612, 0.4155), (-0.6591, -0.6591, 0.4155), (-0.8612, -0.3567, 0.4155), (-0.9321, 1.253e-08, 0.4155), (-0.8612, 0.3567, 0.4155), (-0.6591, 0.6591, 0.4155), (-0.3567, 0.8612, 0.4155), (0.3506, 0.8463, 0.4694), (0.6477, 0.6477, 0.4694), (0.8463, 0.3506, 0.4694), (0.9161, -3.869e-08, 0.4694), (0.8463, -0.3506, 0.4694), (0.6477, -0.6477, 0.4694), (0.3506, -0.8463, 0.4694), (1.411e-07, -0.9161, 0.4694), (-0.3506, -0.8463, 0.4694), (-0.6477, -0.6477, 0.4694), (-0.8463, -0.3506, 0.4694), (-0.9161, 1.228e-08, 0.4694), (-0.8463, 0.3506, 0.4694), (-0.6477, 0.6477, 0.4694), (-0.3506, 0.8463, 0.4694), (2.777e-09, 0.9161, 0.4694), (2.351e-08, 0.592, 1.235), (0.2265, 0.5469, 1.235), (0.4186, 0.4186, 1.235), (0.5469, 0.2265, 1.235), (0.592, -2.56e-08, 1.235), (0.5469, -0.2265, 1.235), (0.4186, -0.4186, 1.235), (0.2265, -0.5469, 1.235), (1.129e-07, -0.592, 1.235), (-0.2265, -0.5469, 1.235), (-0.4186, -0.4186, 1.235), (-0.5469, -0.2265, 1.235), (-0.592, 7.333e-09, 1.235), (-0.5469, 0.2265, 1.235), (-0.4186, 0.4186, 1.235), (-0.2265, 0.5469, 1.235), (1.401e-08, 0.7378, 1.203), (0.2823, 0.6816, 1.203), (0.5217, 0.5217, 1.203), (0.6816, 0.2823, 1.203), (0.7378, -3.129e-08, 1.203), (0.6816, -0.2823, 1.203), (0.5217, -0.5217, 1.203), (0.2823, -0.6816, 1.203), (1.254e-07, -0.7378, 1.203), (-0.2823, -0.6816, 1.203), (-0.5217, -0.5217, 1.203), (-0.6816, -0.2823, 1.203), (-0.7378, 9.752e-09, 1.203), (-0.6816, 0.2823, 1.203), (-0.5217, 0.5217, 1.203), (-0.2823, 0.6816, 1.203), (1.511e-08, 0.7214, 1.235), (0.2761, 0.6665, 1.235), (0.5101, 0.5101, 1.235), (0.6665, 0.2761, 1.235), (0.7214, -3.079e-08, 1.235), (0.6665, -0.2761, 1.235), (0.5101, -0.5101, 1.235), (0.2761, -0.6665, 1.235), (1.24e-07, -0.7214, 1.235), (-0.2761, -0.6665, 1.235), (-0.5101, -0.5101, 1.235), (-0.6665, -0.2761, 1.235), (-0.7214, 9.344e-09, 1.235), (-0.6665, 0.2761, 1.235), (-0.5101, 0.5101, 1.235), (-0.2761, 0.6665, 1.235), (0.3371, 0.8138, -0.1139), (0.6228, 0.6228, -0.1139), (0.8138, 0.3371, -0.1139), (0.8808, -3.695e-08, -0.1139), (0.8138, -0.3371, -0.1139), (0.6228, -0.6228, -0.1139), (0.3371, -0.8138, -0.1139), (1.394e-07, -0.8808, -0.1139), (-0.3371, -0.8138, -0.1139), (-0.6228, -0.6228, -0.1139), (-0.8138, -0.3371, -0.1139), (-0.8808, 1.206e-08, -0.1139), (-0.8138, 0.3371, -0.1139), (-0.6228, 0.6228, -0.1139), (-0.3371, 0.8138, -0.1139), (6.451e-09, 0.8808, -0.1139), (-4.481e-09, 1.038, -0.1576), (0.3973, 0.9591, -0.1576), (0.7341, 0.7341, -0.1576), (0.9591, 0.3973, -0.1576), (1.038, -4.321e-08, -0.1576), (0.9591, -0.3973, -0.1576), (0.7341, -0.7341, -0.1576), (0.3973, -0.9591, -0.1576), (1.523e-07, -1.038, -0.1576), (-0.3973, -0.9591, -0.1576), (-0.7341, -0.7341, -0.1576), (-0.9591, -0.3973, -0.1576), (-1.038, 1.455e-08, -0.1576), (-0.9591, 0.3973, -0.1576), (-0.7341, 0.7341, -0.1576), (-0.3973, 0.9591, -0.1576), (0.3946, 0.9527, -0.1139), (0.7292, 0.7292, -0.1139), (0.9527, 0.3946, -0.1139), (1.031, -4.294e-08, -0.1139), (0.9527, -0.3946, -0.1139), (0.7292, -0.7292, -0.1139), (0.3946, -0.9527, -0.1139), (1.516e-07, -1.031, -0.1139), (-0.3946, -0.9527, -0.1139), (-0.7292, -0.7292, -0.1139), (-0.9527, -0.3946, -0.1139), (-1.031, 1.444e-08, -0.1139), (-0.9527, 0.3946, -0.1139), (-0.7292, 0.7292, -0.1139), (-0.3946, 0.9527, -0.1139), (-4.093e-09, 1.031, -0.1139)], [], [(160, 1, 3, 161), (161, 3, 5, 162), (162, 5, 7, 163), (163, 7, 9, 164), (164, 9, 11, 165), (165, 11, 13, 166), (166, 13, 15, 167), (167, 15, 17, 168), (168, 17, 19, 169), (169, 19, 21, 170), (170, 21, 23, 171), (171, 23, 25, 172), (172, 25, 27, 173), (173, 27, 29, 174), (5, 3, 81, 82), (174, 29, 31, 175), (175, 31, 1, 160), (30, 47, 32, 0), (28, 46, 47, 30), (26, 45, 46, 28), (24, 44, 45, 26), (22, 43, 44, 24), (20, 42, 43, 22), (18, 41, 42, 20), (16, 40, 41, 18), (14, 39, 40, 16), (12, 38, 39, 14), (10, 37, 38, 12), (8, 36, 37, 10), (6, 35, 36, 8), (4, 34, 35, 6), (2, 33, 34, 4), (0, 32, 33, 2), (222, 63, 48, 223), (221, 62, 63, 222), (220, 61, 62, 221), (219, 60, 61, 220), (218, 59, 60, 219), (217, 58, 59, 218), (216, 57, 58, 217), (215, 56, 57, 216), (214, 55, 56, 215), (213, 54, 55, 214), (212, 53, 54, 213), (211, 52, 53, 212), (210, 51, 52, 211), (209, 50, 51, 210), (208, 49, 50, 209), (223, 48, 49, 208), (126, 79, 64, 127), (125, 78, 79, 126), (124, 77, 78, 125), (123, 76, 77, 124), (122, 75, 76, 123), (121, 74, 75, 122), (120, 73, 74, 121), (119, 72, 73, 120), (118, 71, 72, 119), (117, 70, 71, 118), (116, 69, 70, 117), (115, 68, 69, 116), (114, 67, 68, 115), (113, 66, 67, 114), (112, 65, 66, 113), (127, 64, 65, 112), (90, 89, 105, 106), (15, 13, 86, 87), (25, 23, 91, 92), (11, 9, 84, 85), (21, 19, 89, 90), (31, 29, 94, 95), (7, 5, 82, 83), (17, 15, 87, 88), (3, 1, 80, 81), (27, 25, 92, 93), (13, 11, 85, 86), (23, 21, 90, 91), (1, 31, 95, 80), (9, 7, 83, 84), (19, 17, 88, 89), (29, 27, 93, 94), (97, 96, 111, 110, 109, 108, 107, 106, 105, 104, 103, 102, 101, 100, 99, 98), (83, 82, 98, 99), (91, 90, 106, 107), (84, 83, 99, 100), (92, 91, 107, 108), (85, 84, 100, 101), (93, 92, 108, 109), (86, 85, 101, 102), (94, 93, 109, 110), (87, 86, 102, 103), (95, 94, 110, 111), (88, 87, 103, 104), (81, 80, 96, 97), (80, 95, 111, 96), (89, 88, 104, 105), (82, 81, 97, 98), (59, 58, 138, 139), (122, 123, 155, 154), (60, 59, 139, 140), (121, 122, 154, 153), (61, 60, 140, 141), (120, 121, 153, 152), (62, 61, 141, 142), (119, 120, 152, 151), (49, 48, 128, 129), (63, 62, 142, 143), (118, 119, 151, 150), (50, 49, 129, 130), (48, 63, 143, 128), (117, 118, 150, 149), (51, 50, 130, 131), (116, 117, 149, 148), (128, 159, 144, 129), (129, 144, 145, 130), (130, 145, 146, 131), (131, 146, 147, 132), (132, 147, 148, 133), (133, 148, 149, 134), (134, 149, 150, 135), (135, 150, 151, 136), (136, 151, 152, 137), (137, 152, 153, 138), (138, 153, 154, 139), (139, 154, 155, 140), (140, 155, 156, 141), (141, 156, 157, 142), (142, 157, 158, 143), (143, 158, 159, 128), (123, 124, 156, 155), (58, 57, 137, 138), (124, 125, 157, 156), (57, 56, 136, 137), (127, 112, 144, 159), (125, 126, 158, 157), (56, 55, 135, 136), (112, 113, 145, 144), (126, 127, 159, 158), (55, 54, 134, 135), (113, 114, 146, 145), (54, 53, 133, 134), (114, 115, 147, 146), (53, 52, 132, 133), (115, 116, 148, 147), (52, 51, 131, 132), (165, 166, 198, 197), (66, 65, 177, 178), (64, 79, 191, 176), (166, 167, 199, 198), (67, 66, 178, 179), (167, 168, 200, 199), (68, 67, 179, 180), (168, 169, 201, 200), (69, 68, 180, 181), (169, 170, 202, 201), (70, 69, 181, 182), (170, 171, 203, 202), (71, 70, 182, 183), (171, 172, 204, 203), (72, 71, 183, 184), (172, 173, 205, 204), (191, 207, 192, 176), (190, 206, 207, 191), (189, 205, 206, 190), (188, 204, 205, 189), (187, 203, 204, 188), (186, 202, 203, 187), (185, 201, 202, 186), (184, 200, 201, 185), (183, 199, 200, 184), (182, 198, 199, 183), (181, 197, 198, 182), (180, 196, 197, 181), (179, 195, 196, 180), (178, 194, 195, 179), (177, 193, 194, 178), (176, 192, 193, 177), (79, 78, 190, 191), (65, 64, 176, 177), (164, 165, 197, 196), (78, 77, 189, 190), (163, 164, 196, 195), (77, 76, 188, 189), (162, 163, 195, 194), (76, 75, 187, 188), (175, 160, 192, 207), (161, 162, 194, 193), (75, 74, 186, 187), (174, 175, 207, 206), (160, 161, 193, 192), (74, 73, 185, 186), (173, 174, 206, 205), (73, 72, 184, 185), (37, 36, 228, 229), (214, 215, 247, 246), (38, 37, 229, 230), (213, 214, 246, 245), (39, 38, 230, 231), (212, 213, 245, 244), (40, 39, 231, 232), (211, 212, 244, 243), (41, 40, 232, 233), (210, 211, 243, 242), (42, 41, 233, 234), (209, 210, 242, 241), (222, 223, 255, 254), (43, 42, 234, 235), (208, 209, 241, 240), (221, 222, 254, 253), (224, 255, 240, 225), (225, 240, 241, 226), (226, 241, 242, 227), (227, 242, 243, 228), (228, 243, 244, 229), (229, 244, 245, 230), (230, 245, 246, 231), (231, 246, 247, 232), (232, 247, 248, 233), (233, 248, 249, 234), (234, 249, 250, 235), (235, 250, 251, 236), (236, 251, 252, 237), (237, 252, 253, 238), (238, 253, 254, 239), (239, 254, 255, 224), (215, 216, 248, 247), (36, 35, 227, 228), (216, 217, 249, 248), (35, 34, 226, 227), (32, 47, 239, 224), (217, 218, 250, 249), (34, 33, 225, 226), (47, 46, 238, 239), (218, 219, 251, 250), (33, 32, 224, 225), (46, 45, 237, 238), (219, 220, 252, 251), (45, 44, 236, 237), (220, 221, 253, 252), (223, 208, 240, 255), (44, 43, 235, 236)])
me_cylinder.use_remesh_preserve_volume = False
me_cylinder.use_remesh_preserve_attributes = False
me_cylinder.use_mirror_vertex_groups = False
me_cylinder.update()
me_cube = bpy.data.meshes.new('Cube')
me_cube.from_pydata([(5.589, 1.0, -1.0), (5.589, -1.0, -1.0), (-6.897, -1.0, -1.0), (-6.897, 1.0, -1.0), (5.589, 1.0, 1.0), (5.589, -1.0, 1.0), (-6.897, -1.0, 1.0), (-6.897, 1.0, 1.0), (1.788e-07, 1.0, -1.0), (0.0, -1.0, -1.0), (5.589, -3.245, 1.0), (5.589, 1.0, 0.0), (5.589, -1.0, 0.0), (-6.897, -1.0, 0.0), (-6.897, 1.0, 0.0), (5.589, 1.0, 4.333), (5.589, -5.96e-08, -1.0), (-6.897, 2.98e-07, -1.0), (5.589, -5.364e-07, 1.0), (-6.897, 1.788e-07, 1.0), (-6.897, -3.245, -1.0), (8.941e-08, 1.192e-07, -1.0), (-6.897, 2.384e-07, 0.0), (5.589, -2.98e-07, 0.0), (-3.448, 1.0, -1.0), (-3.448, -1.0, -1.0), (-3.448, 1.0, 1.0), (-3.448, 1.0, 0.0), (5.589, -3.245, -1.0), (-3.448, 2.086e-07, -1.0), (5.589, 7.079, -1.0), (5.589, 7.079, 1.0), (5.364e-07, 7.079, -1.0), (5.96e-07, 7.079, 1.0), (5.589, 7.079, 1.178e-06), (5.662e-07, 7.079, 1.178e-06), (-3.448, 7.079, -1.0), (-3.448, 7.079, 1.0), (-3.448, 7.079, 1.178e-06), (5.589, -1.0, 3.489), (-6.897, -1.0, 3.489), (-6.897, 1.0, 4.423), (2.384e-07, 1.0, 4.333), (-5.364e-07, -1.0, 3.489), (5.589, -5.364e-07, 4.06), (-6.897, 1.788e-07, 4.06), (-1.49e-07, -1.788e-07, 4.06), (-3.448, 1.0, 4.333), (-3.448, -1.0, 3.489), (-3.448, 1.421e-14, 4.06), (5.589, 7.079, 3.147), (5.96e-07, 7.079, 3.147), (-3.448, 7.079, 3.147), (-6.897, -3.245, 1.0), (0.0, -3.245, -1.0), (-5.364e-07, -3.245, 1.0), (5.589, -3.245, -1.192e-07), (-6.897, -3.245, -1.192e-07), (-2.682e-07, -3.245, -1.192e-07), (-3.448, -3.245, -1.0), (-3.448, -3.245, 1.0), (-3.448, -3.245, -1.192e-07), (5.589, -3.245, 1.68), (-6.897, -3.245, 1.68), (-5.364e-07, -3.245, 1.68), (-3.448, -3.245, 1.68), (5.589, 4.04, 1.0), (-3.448, 4.04, -1.0), (-3.301, 2.061, -0.8931), (3.576e-07, 4.04, -1.0), (5.589, 4.04, -1.0), (-3.448, 4.04, 1.0), (5.589, 4.04, 5.888e-07), (4.172e-07, 4.04, 3.74), (5.589, 4.04, 3.74), (-3.448, 4.04, 3.74), (2.795, 1.0, -1.0), (2.795, -1.0, -1.0), (2.795, 2.98e-08, -1.0), (2.795, 7.079, -1.0), (2.795, 7.079, 1.0), (2.795, 7.079, 1.178e-06), (2.795, 1.0, 4.333), (2.795, -1.0, 3.489), (2.795, -3.576e-07, 4.06), (2.795, 7.079, 3.147), (2.795, -3.245, -1.0), (2.795, -3.245, 1.0), (2.795, -3.245, -1.192e-07), (2.795, -3.245, 1.68), (2.795, 4.04, 3.74), (2.795, 4.04, -1.0), (-6.897, -1.0, 2.245), (-3.448, 7.079, 2.074), (-3.448, 1.0, 2.667), (-6.897, 1.0, 2.712), (5.589, 7.079, 2.074), (5.96e-07, 7.079, 2.074), (5.589, -1.0, 2.245), (5.589, -5.364e-07, 2.53), (5.589, 1.0, 2.667), (-6.897, 1.788e-07, 2.53), (-6.897, -3.245, 1.34), (-3.448, -3.245, 1.34), (-5.364e-07, -3.245, 1.34), (5.589, -3.245, 1.34), (5.589, 4.04, 2.37), (-3.448, 4.04, 2.37), (2.795, -3.245, 1.34), (2.795, 7.079, 2.074), (-3.448, 2.061, -1.0), (-3.448, 2.061, 1.0), (-3.448, 2.061, 0.0), (-3.448, 6.018, -1.0), (-3.448, 6.018, 1.0), (-3.448, 6.018, 1.178e-06), (-3.448, 4.04, -1.0), (-3.448, 4.04, 1.0), (-3.301, 2.061, 1.0), (-3.301, 2.061, 3.522e-08), (-3.301, 6.018, -0.8931), (-3.301, 6.018, 1.0), (-3.301, 6.018, 1.213e-06), (-3.301, 4.04, -0.8931), (-3.301, 4.04, 1.0), (-3.062, 2.061, -0.8931), (-3.062, 2.061, 1.0), (-3.062, 2.061, 3.522e-08), (-3.062, 6.018, -0.8931), (-3.062, 6.018, 1.0), (-3.062, 6.018, 1.213e-06), (-3.062, 4.04, -0.8931), (-3.062, 4.04, 6.241e-07), (-3.062, 4.04, 1.0), (-6.897, -0.8715, -1.0), (-6.897, -0.8715, 0.2127), (-6.897, -0.8715, 0.0), (-6.897, -0.1285, -1.0), (-6.897, -0.1285, 0.2127), (-6.897, -0.1285, 0.0), (-6.71, -0.8715, -0.9142), (-6.71, -0.8715, 0.2127), (-6.71, -0.8715, 2.98e-08), (-6.71, -0.1285, -0.9142), (-6.71, -0.1285, 0.2127), (-6.71, -0.1285, 2.98e-08), (-6.618, -0.8715, -0.9142), (-6.618, -0.8715, 0.2127), (-6.618, -0.8715, 4.47e-08), (-6.618, -0.1285, -0.9142), (-6.618, -0.1285, 0.2127), (-6.618, -0.1285, 4.47e-08)], [], [(29, 25, 2, 17), (99, 100, 15, 44), (23, 18, 5, 12), (48, 40, 63, 65), (22, 19, 7, 14), (27, 24, 3, 14), (83, 43, 64, 89), (43, 48, 65, 64), (2, 25, 59, 20), (78, 77, 9, 21), (77, 1, 28, 86), (91, 69, 32, 79), (26, 27, 14, 7), (17, 22, 14, 3), (6, 13, 57, 53), (16, 23, 12, 1), (0, 11, 23, 16), (13, 6, 135, 136), (76, 78, 21, 8), (107, 94, 47, 75), (22, 17, 137, 139), (11, 4, 18, 23), (94, 95, 41, 47), (24, 29, 17, 3), (8, 21, 29, 24), (98, 39, 62, 105), (13, 2, 20, 57), (109, 97, 51, 85), (26, 71, 117, 111), (25, 9, 54, 59), (98, 99, 44, 39), (21, 9, 25, 29), (81, 79, 32, 35), (80, 81, 35, 33), (33, 35, 38, 37), (35, 32, 36, 38), (71, 37, 114, 117), (69, 67, 36, 32), (66, 72, 34, 31), (72, 70, 30, 34), (49, 45, 40, 48), (75, 73, 51, 52), (84, 46, 43, 83), (82, 42, 46, 84), (47, 41, 45, 49), (42, 47, 49, 46), (90, 74, 50, 85), (46, 49, 48, 43), (106, 96, 50, 74), (97, 93, 52, 51), (95, 101, 45, 41), (101, 92, 40, 45), (61, 60, 53, 57), (103, 104, 64, 65), (88, 87, 55, 58), (102, 103, 65, 63), (86, 88, 58, 54), (59, 61, 57, 20), (108, 105, 62, 89), (54, 58, 61, 59), (58, 55, 60, 61), (92, 6, 53, 102), (12, 5, 10, 56), (1, 12, 56, 28), (100, 106, 74, 15), (82, 15, 74, 90), (47, 42, 73, 75), (11, 0, 70, 72), (4, 11, 72, 66), (8, 24, 67, 69), (24, 27, 112, 110), (67, 24, 110, 116), (93, 107, 75, 52), (76, 8, 69, 91), (0, 76, 91, 70), (42, 82, 90, 73), (104, 108, 89, 64), (28, 56, 88, 86), (56, 10, 87, 88), (73, 90, 85, 51), (15, 82, 84, 44), (44, 84, 83, 39), (31, 34, 81, 80), (34, 30, 79, 81), (96, 109, 85, 50), (0, 16, 78, 76), (70, 91, 79, 30), (9, 77, 86, 54), (16, 1, 77, 78), (39, 83, 89, 62), (31, 80, 109, 96), (55, 87, 108, 104), (37, 71, 107, 93), (4, 66, 106, 100), (40, 92, 102, 63), (87, 10, 105, 108), (53, 60, 103, 102), (60, 55, 104, 103), (19, 6, 92, 101), (7, 19, 101, 95), (33, 37, 93, 97), (66, 31, 96, 106), (5, 18, 99, 98), (80, 33, 97, 109), (5, 98, 105, 10), (26, 7, 95, 94), (71, 26, 94, 107), (18, 4, 100, 99), (110, 112, 119, 68), (115, 113, 120, 122), (113, 116, 123, 120), (117, 114, 121, 124), (36, 67, 116, 113), (37, 38, 115, 114), (27, 26, 111, 112), (38, 36, 113, 115), (122, 120, 128, 130), (120, 123, 131, 128), (124, 121, 129, 133), (123, 68, 125, 131), (111, 117, 124, 118), (114, 115, 122, 121), (112, 111, 118, 119), (116, 110, 68, 123), (131, 132, 130, 128), (132, 133, 129, 130), (127, 126, 133, 132), (125, 127, 132, 131), (68, 119, 127, 125), (118, 124, 133, 126), (121, 122, 130, 129), (119, 118, 126, 127), (138, 139, 145, 144), (134, 136, 142, 140), (6, 19, 138, 135), (19, 22, 139, 138), (2, 13, 136, 134), (17, 2, 134, 137), (145, 143, 149, 151), (142, 141, 147, 148), (137, 134, 140, 143), (136, 135, 141, 142), (139, 137, 143, 145), (135, 138, 144, 141), (146, 148, 151, 149), (148, 147, 150, 151), (141, 144, 150, 147), (140, 142, 148, 146), (144, 145, 151, 150), (143, 140, 146, 149)])
me_cube.materials.append(mat_material)
me_cube.use_remesh_preserve_volume = False
me_cube.use_remesh_preserve_attributes = False
me_cube.use_mirror_vertex_groups = False
me_cube.update()
me_cylinder_003 = bpy.data.meshes.new('Cylinder.003')
me_cylinder_003.from_pydata([(0.0, 1.0, -1.0), (3.519e-08, 0.4183, 1.66), (0.3827, 0.9239, -1.0), (0.1601, 0.3865, 1.66), (0.7071, 0.7071, -1.0), (0.2958, 0.2958, 1.66), (0.9239, 0.3827, -1.0), (0.3865, 0.1601, 1.66), (1.0, -4.371e-08, -1.0), (0.4183, -2.028e-08, 1.66), (0.9239, -0.3827, -1.0), (0.3865, -0.1601, 1.66), (0.7071, -0.7071, -1.0), (0.2958, -0.2958, 1.66), (0.3827, -0.9239, -1.0), (0.1601, -0.3865, 1.66), (1.51e-07, -1.0, -1.0), (9.836e-08, -0.4183, 1.66), (-0.3827, -0.9239, -1.0), (-0.1601, -0.3865, 1.66), (-0.7071, -0.7071, -1.0), (-0.2958, -0.2958, 1.66), (-0.9239, -0.3827, -1.0), (-0.3865, -0.1601, 1.66), (-1.0, 1.192e-08, -1.0), (-0.4183, 2.997e-09, 1.66), (-0.9239, 0.3827, -1.0), (-0.3865, 0.1601, 1.66), (-0.7071, 0.7071, -1.0), (-0.2958, 0.2958, 1.66), (-0.3827, 0.9239, -1.0), (-0.1601, 0.3865, 1.66), (6.12e-09, 0.8867, -0.1576), (0.3393, 0.8192, -0.1576), (0.627, 0.627, -0.1576), (0.8192, 0.3393, -0.1576), (0.8867, -3.718e-08, -0.1576), (0.8192, -0.3393, -0.1576), (0.627, -0.627, -0.1576), (0.3393, -0.8192, -0.1576), (1.4e-07, -0.8867, -0.1576), (-0.3393, -0.8192, -0.1576), (-0.627, -0.627, -0.1576), (-0.8192, -0.3393, -0.1576), (-0.8867, 1.216e-08, -0.1576), (-0.8192, 0.3393, -0.1576), (-0.627, 0.627, -0.1576), (-0.3393, 0.8192, -0.1576), (1.047e-08, 0.8092, 0.4155), (0.3097, 0.7476, 0.4155), (0.5722, 0.5722, 0.4155), (0.7476, 0.3097, 0.4155), (0.8092, -3.414e-08, 0.4155), (0.7476, -0.3097, 0.4155), (0.5722, -0.5722, 0.4155), (0.3097, -0.7476, 0.4155), (1.327e-07, -0.8092, 0.4155), (-0.3097, -0.7476, 0.4155), (-0.5722, -0.5722, 0.4155), (-0.7476, -0.3097, 0.4155), (-0.8092, 1.088e-08, 0.4155), (-0.7476, 0.3097, 0.4155), (-0.5722, 0.5722, 0.4155), (-0.3097, 0.7476, 0.4155), (2.261e-08, 0.6053, 1.203), (0.2317, 0.5593, 1.203), (0.428, 0.428, 1.203), (0.5593, 0.2317, 1.203), (0.6053, -2.601e-08, 1.203), (0.5593, -0.2317, 1.203), (0.428, -0.428, 1.203), (0.2317, -0.5593, 1.203), (1.14e-07, -0.6053, 1.203), (-0.2317, -0.5593, 1.203), (-0.428, -0.428, 1.203), (-0.5593, -0.2317, 1.203), (-0.6053, 7.668e-09, 1.203), (-0.5593, 0.2317, 1.203), (-0.428, 0.428, 1.203), (-0.2317, 0.5593, 1.203), (3.875e-08, 0.3523, 1.66), (0.1348, 0.3255, 1.66), (0.2491, 0.2491, 1.66), (0.3255, 0.1348, 1.66), (0.3523, -1.796e-08, 1.66), (0.3255, -0.1348, 1.66), (0.2491, -0.2491, 1.66), (0.1348, -0.3255, 1.66), (9.194e-08, -0.3523, 1.66), (-0.1348, -0.3255, 1.66), (-0.2491, -0.2491, 1.66), (-0.3255, -0.1348, 1.66), (-0.3523, 1.641e-09, 1.66), (-0.3255, 0.1348, 1.66), (-0.2491, 0.2491, 1.66), (-0.1348, 0.3255, 1.66), (3.875e-08, 0.3523, -0.8179), (0.1348, 0.3255, -0.8179), (0.2491, 0.2491, -0.8179), (0.3255, 0.1348, -0.8179), (0.3523, -1.796e-08, -0.8179), (0.3255, -0.1348, -0.8179), (0.2491, -0.2491, -0.8179), (0.1348, -0.3255, -0.8179), (9.194e-08, -0.3523, -0.8179), (-0.1348, -0.3255, -0.8179), (-0.2491, -0.2491, -0.8179), (-0.3255, -0.1348, -0.8179), (-0.3523, 1.641e-09, -0.8179), (-0.3255, 0.1348, -0.8179), (-0.2491, 0.2491, -0.8179), (-0.1348, 0.3255, -0.8179), (0.3043, 0.7347, 0.4694), (0.5623, 0.5623, 0.4694), (0.7347, 0.3043, 0.4694), (0.7953, -3.359e-08, 0.4694), (0.7347, -0.3043, 0.4694), (0.5623, -0.5623, 0.4694), (0.3043, -0.7347, 0.4694), (1.314e-07, -0.7953, 0.4694), (-0.3043, -0.7347, 0.4694), (-0.5623, -0.5623, 0.4694), (-0.7347, -0.3043, 0.4694), (-0.7953, 1.066e-08, 0.4694), (-0.7347, 0.3043, 0.4694), (-0.5623, 0.5623, 0.4694), (-0.3043, 0.7347, 0.4694), (1.13e-08, 0.7953, 0.4694), (1.82e-09, 0.9321, 0.4155), (0.3567, 0.8612, 0.4155), (0.6591, 0.6591, 0.4155), (0.8612, 0.3567, 0.4155), (0.9321, -3.933e-08, 0.4155), (0.8612, -0.3567, 0.4155), (0.6591, -0.6591, 0.4155), (0.3567, -0.8612, 0.4155), (1.426e-07, -0.9321, 0.4155), (-0.3567, -0.8612, 0.4155), (-0.6591, -0.6591, 0.4155), (-0.8612, -0.3567, 0.4155), (-0.9321, 1.253e-08, 0.4155), (-0.8612, 0.3567, 0.4155), (-0.6591, 0.6591, 0.4155), (-0.3567, 0.8612, 0.4155), (0.3506, 0.8463, 0.4694), (0.6477, 0.6477, 0.4694), (0.8463, 0.3506, 0.4694), (0.9161, -3.869e-08, 0.4694), (0.8463, -0.3506, 0.4694), (0.6477, -0.6477, 0.4694), (0.3506, -0.8463, 0.4694), (1.411e-07, -0.9161, 0.4694), (-0.3506, -0.8463, 0.4694), (-0.6477, -0.6477, 0.4694), (-0.8463, -0.3506, 0.4694), (-0.9161, 1.228e-08, 0.4694), (-0.8463, 0.3506, 0.4694), (-0.6477, 0.6477, 0.4694), (-0.3506, 0.8463, 0.4694), (2.777e-09, 0.9161, 0.4694), (2.351e-08, 0.592, 1.235), (0.2265, 0.5469, 1.235), (0.4186, 0.4186, 1.235), (0.5469, 0.2265, 1.235), (0.592, -2.56e-08, 1.235), (0.5469, -0.2265, 1.235), (0.4186, -0.4186, 1.235), (0.2265, -0.5469, 1.235), (1.129e-07, -0.592, 1.235), (-0.2265, -0.5469, 1.235), (-0.4186, -0.4186, 1.235), (-0.5469, -0.2265, 1.235), (-0.592, 7.333e-09, 1.235), (-0.5469, 0.2265, 1.235), (-0.4186, 0.4186, 1.235), (-0.2265, 0.5469, 1.235), (1.401e-08, 0.7378, 1.203), (0.2823, 0.6816, 1.203), (0.5217, 0.5217, 1.203), (0.6816, 0.2823, 1.203), (0.7378, -3.129e-08, 1.203), (0.6816, -0.2823, 1.203), (0.5217, -0.5217, 1.203), (0.2823, -0.6816, 1.203), (1.254e-07, -0.7378, 1.203), (-0.2823, -0.6816, 1.203), (-0.5217, -0.5217, 1.203), (-0.6816, -0.2823, 1.203), (-0.7378, 9.752e-09, 1.203), (-0.6816, 0.2823, 1.203), (-0.5217, 0.5217, 1.203), (-0.2823, 0.6816, 1.203), (1.511e-08, 0.7214, 1.235), (0.2761, 0.6665, 1.235), (0.5101, 0.5101, 1.235), (0.6665, 0.2761, 1.235), (0.7214, -3.079e-08, 1.235), (0.6665, -0.2761, 1.235), (0.5101, -0.5101, 1.235), (0.2761, -0.6665, 1.235), (1.24e-07, -0.7214, 1.235), (-0.2761, -0.6665, 1.235), (-0.5101, -0.5101, 1.235), (-0.6665, -0.2761, 1.235), (-0.7214, 9.344e-09, 1.235), (-0.6665, 0.2761, 1.235), (-0.5101, 0.5101, 1.235), (-0.2761, 0.6665, 1.235), (0.3371, 0.8138, -0.1139), (0.6228, 0.6228, -0.1139), (0.8138, 0.3371, -0.1139), (0.8808, -3.695e-08, -0.1139), (0.8138, -0.3371, -0.1139), (0.6228, -0.6228, -0.1139), (0.3371, -0.8138, -0.1139), (1.394e-07, -0.8808, -0.1139), (-0.3371, -0.8138, -0.1139), (-0.6228, -0.6228, -0.1139), (-0.8138, -0.3371, -0.1139), (-0.8808, 1.206e-08, -0.1139), (-0.8138, 0.3371, -0.1139), (-0.6228, 0.6228, -0.1139), (-0.3371, 0.8138, -0.1139), (6.451e-09, 0.8808, -0.1139), (-4.481e-09, 1.038, -0.1576), (0.3973, 0.9591, -0.1576), (0.7341, 0.7341, -0.1576), (0.9591, 0.3973, -0.1576), (1.038, -4.321e-08, -0.1576), (0.9591, -0.3973, -0.1576), (0.7341, -0.7341, -0.1576), (0.3973, -0.9591, -0.1576), (1.523e-07, -1.038, -0.1576), (-0.3973, -0.9591, -0.1576), (-0.7341, -0.7341, -0.1576), (-0.9591, -0.3973, -0.1576), (-1.038, 1.455e-08, -0.1576), (-0.9591, 0.3973, -0.1576), (-0.7341, 0.7341, -0.1576), (-0.3973, 0.9591, -0.1576), (0.3946, 0.9527, -0.1139), (0.7292, 0.7292, -0.1139), (0.9527, 0.3946, -0.1139), (1.031, -4.294e-08, -0.1139), (0.9527, -0.3946, -0.1139), (0.7292, -0.7292, -0.1139), (0.3946, -0.9527, -0.1139), (1.516e-07, -1.031, -0.1139), (-0.3946, -0.9527, -0.1139), (-0.7292, -0.7292, -0.1139), (-0.9527, -0.3946, -0.1139), (-1.031, 1.444e-08, -0.1139), (-0.9527, 0.3946, -0.1139), (-0.7292, 0.7292, -0.1139), (-0.3946, 0.9527, -0.1139), (-4.093e-09, 1.031, -0.1139)], [], [(160, 1, 3, 161), (161, 3, 5, 162), (162, 5, 7, 163), (163, 7, 9, 164), (164, 9, 11, 165), (165, 11, 13, 166), (166, 13, 15, 167), (167, 15, 17, 168), (168, 17, 19, 169), (169, 19, 21, 170), (170, 21, 23, 171), (171, 23, 25, 172), (172, 25, 27, 173), (173, 27, 29, 174), (5, 3, 81, 82), (174, 29, 31, 175), (175, 31, 1, 160), (30, 47, 32, 0), (28, 46, 47, 30), (26, 45, 46, 28), (24, 44, 45, 26), (22, 43, 44, 24), (20, 42, 43, 22), (18, 41, 42, 20), (16, 40, 41, 18), (14, 39, 40, 16), (12, 38, 39, 14), (10, 37, 38, 12), (8, 36, 37, 10), (6, 35, 36, 8), (4, 34, 35, 6), (2, 33, 34, 4), (0, 32, 33, 2), (222, 63, 48, 223), (221, 62, 63, 222), (220, 61, 62, 221), (219, 60, 61, 220), (218, 59, 60, 219), (217, 58, 59, 218), (216, 57, 58, 217), (215, 56, 57, 216), (214, 55, 56, 215), (213, 54, 55, 214), (212, 53, 54, 213), (211, 52, 53, 212), (210, 51, 52, 211), (209, 50, 51, 210), (208, 49, 50, 209), (223, 48, 49, 208), (126, 79, 64, 127), (125, 78, 79, 126), (124, 77, 78, 125), (123, 76, 77, 124), (122, 75, 76, 123), (121, 74, 75, 122), (120, 73, 74, 121), (119, 72, 73, 120), (118, 71, 72, 119), (117, 70, 71, 118), (116, 69, 70, 117), (115, 68, 69, 116), (114, 67, 68, 115), (113, 66, 67, 114), (112, 65, 66, 113), (127, 64, 65, 112), (90, 89, 105, 106), (15, 13, 86, 87), (25, 23, 91, 92), (11, 9, 84, 85), (21, 19, 89, 90), (31, 29, 94, 95), (7, 5, 82, 83), (17, 15, 87, 88), (3, 1, 80, 81), (27, 25, 92, 93), (13, 11, 85, 86), (23, 21, 90, 91), (1, 31, 95, 80), (9, 7, 83, 84), (19, 17, 88, 89), (29, 27, 93, 94), (97, 96, 111, 110, 109, 108, 107, 106, 105, 104, 103, 102, 101, 100, 99, 98), (83, 82, 98, 99), (91, 90, 106, 107), (84, 83, 99, 100), (92, 91, 107, 108), (85, 84, 100, 101), (93, 92, 108, 109), (86, 85, 101, 102), (94, 93, 109, 110), (87, 86, 102, 103), (95, 94, 110, 111), (88, 87, 103, 104), (81, 80, 96, 97), (80, 95, 111, 96), (89, 88, 104, 105), (82, 81, 97, 98), (59, 58, 138, 139), (122, 123, 155, 154), (60, 59, 139, 140), (121, 122, 154, 153), (61, 60, 140, 141), (120, 121, 153, 152), (62, 61, 141, 142), (119, 120, 152, 151), (49, 48, 128, 129), (63, 62, 142, 143), (118, 119, 151, 150), (50, 49, 129, 130), (48, 63, 143, 128), (117, 118, 150, 149), (51, 50, 130, 131), (116, 117, 149, 148), (128, 159, 144, 129), (129, 144, 145, 130), (130, 145, 146, 131), (131, 146, 147, 132), (132, 147, 148, 133), (133, 148, 149, 134), (134, 149, 150, 135), (135, 150, 151, 136), (136, 151, 152, 137), (137, 152, 153, 138), (138, 153, 154, 139), (139, 154, 155, 140), (140, 155, 156, 141), (141, 156, 157, 142), (142, 157, 158, 143), (143, 158, 159, 128), (123, 124, 156, 155), (58, 57, 137, 138), (124, 125, 157, 156), (57, 56, 136, 137), (127, 112, 144, 159), (125, 126, 158, 157), (56, 55, 135, 136), (112, 113, 145, 144), (126, 127, 159, 158), (55, 54, 134, 135), (113, 114, 146, 145), (54, 53, 133, 134), (114, 115, 147, 146), (53, 52, 132, 133), (115, 116, 148, 147), (52, 51, 131, 132), (165, 166, 198, 197), (66, 65, 177, 178), (64, 79, 191, 176), (166, 167, 199, 198), (67, 66, 178, 179), (167, 168, 200, 199), (68, 67, 179, 180), (168, 169, 201, 200), (69, 68, 180, 181), (169, 170, 202, 201), (70, 69, 181, 182), (170, 171, 203, 202), (71, 70, 182, 183), (171, 172, 204, 203), (72, 71, 183, 184), (172, 173, 205, 204), (191, 207, 192, 176), (190, 206, 207, 191), (189, 205, 206, 190), (188, 204, 205, 189), (187, 203, 204, 188), (186, 202, 203, 187), (185, 201, 202, 186), (184, 200, 201, 185), (183, 199, 200, 184), (182, 198, 199, 183), (181, 197, 198, 182), (180, 196, 197, 181), (179, 195, 196, 180), (178, 194, 195, 179), (177, 193, 194, 178), (176, 192, 193, 177), (79, 78, 190, 191), (65, 64, 176, 177), (164, 165, 197, 196), (78, 77, 189, 190), (163, 164, 196, 195), (77, 76, 188, 189), (162, 163, 195, 194), (76, 75, 187, 188), (175, 160, 192, 207), (161, 162, 194, 193), (75, 74, 186, 187), (174, 175, 207, 206), (160, 161, 193, 192), (74, 73, 185, 186), (173, 174, 206, 205), (73, 72, 184, 185), (37, 36, 228, 229), (214, 215, 247, 246), (38, 37, 229, 230), (213, 214, 246, 245), (39, 38, 230, 231), (212, 213, 245, 244), (40, 39, 231, 232), (211, 212, 244, 243), (41, 40, 232, 233), (210, 211, 243, 242), (42, 41, 233, 234), (209, 210, 242, 241), (222, 223, 255, 254), (43, 42, 234, 235), (208, 209, 241, 240), (221, 222, 254, 253), (224, 255, 240, 225), (225, 240, 241, 226), (226, 241, 242, 227), (227, 242, 243, 228), (228, 243, 244, 229), (229, 244, 245, 230), (230, 245, 246, 231), (231, 246, 247, 232), (232, 247, 248, 233), (233, 248, 249, 234), (234, 249, 250, 235), (235, 250, 251, 236), (236, 251, 252, 237), (237, 252, 253, 238), (238, 253, 254, 239), (239, 254, 255, 224), (215, 216, 248, 247), (36, 35, 227, 228), (216, 217, 249, 248), (35, 34, 226, 227), (32, 47, 239, 224), (217, 218, 250, 249), (34, 33, 225, 226), (47, 46, 238, 239), (218, 219, 251, 250), (33, 32, 224, 225), (46, 45, 237, 238), (219, 220, 252, 251), (45, 44, 236, 237), (220, 221, 253, 252), (223, 208, 240, 255), (44, 43, 235, 236)])
me_cylinder_003.use_remesh_preserve_volume = False
me_cylinder_003.use_remesh_preserve_attributes = False
me_cylinder_003.use_mirror_vertex_groups = False
me_cylinder_003.update()

# ---- objects
ob_vents = bpy.data.objects.new('vents', me_cube_001)
ob_cylinder = bpy.data.objects.new('Cylinder', me_cylinder)
ob_cube = bpy.data.objects.new('Cube', me_cube)
ob_cylinder_001 = bpy.data.objects.new('Cylinder.001', me_cylinder_003)

# ---- transforms, parenting, visibility, modifiers, constraints
ob_vents.location = (2.097, -3.539, 1.337)
ob_vents.scale = (0.526, 0.2468, 0.2964)
ob_vents.lineart.crease_threshold = 0.0
ob_cylinder.location = (4.111, 5.069, 4.399)
ob_cylinder.scale = (0.5633, 0.5633, 2.59)
ob_cylinder.lineart.crease_threshold = 0.0
ob_cube.location = (0.0, 0.0, 0.0)
ob_cube.lock_rotations_4d = False
ob_cube.empty_display_type = 'ARROWS'
ob_cube.lineart.crease_threshold = 0.0
ob_cylinder_001.location = (1.383, 5.069, 4.399)
ob_cylinder_001.scale = (0.5633, 0.5633, 2.59)
ob_cylinder_001.lineart.crease_threshold = 0.0

# ---- collection membership
col_collection_1.objects.link(ob_vents)
col_collection_1.objects.link(ob_cylinder)
col_collection_1.objects.link(ob_cube)
col_collection_1.objects.link(ob_cylinder_001)

# ---- scene / render settings (as saved in the file)
scene.frame_start = 1; scene.frame_end = 250; scene.frame_set(0)
scene.render.engine = 'BLENDER_EEVEE_NEXT'
scene.render.resolution_percentage = 50
scene.render.dither_intensity = 0.0
scene.cycles.use_denoising = False
scene.cycles.samples = 128
scene.cycles.sampling_pattern = 'TABULATED_SOBOL'
scene.cycles.use_adaptive_sampling = False
scene.cycles.use_light_tree = False
scene.cycles.blur_glossy = 0.0
scene.cycles.sample_clamp_indirect = 0.0
scene.view_settings.view_transform = 'Standard'
bpy.context.view_layer.update()

# ---- added for rendering (the .blend has no active camera and no usable light): camera, sun
cam_auto = bpy.data.cameras.new('AutoCamera')
cam_auto.lens = 50.0
cam_auto.sensor_width = 36.0
cam_auto.clip_end = 1000.0
ob_auto_camera = bpy.data.objects.new('AutoCamera', cam_auto)
scene.collection.objects.link(ob_auto_camera)
ob_auto_camera.location = (18.7698, -21.1957, 19.362)
ob_auto_camera.rotation_euler = (1.09748, -7.21219e-08, 0.694738)
scene.camera = ob_auto_camera
light_auto_sun = bpy.data.lights.new('AutoSun', 'SUN')
light_auto_sun.energy = 3.0
light_auto_sun.angle = 0.0523599
ob_auto_sun = bpy.data.objects.new('AutoSun', light_auto_sun)
scene.collection.objects.link(ob_auto_sun)
ob_auto_sun.rotation_euler = (0.872665, 0.174533, 0.523599)
bpy.context.view_layer.update()
